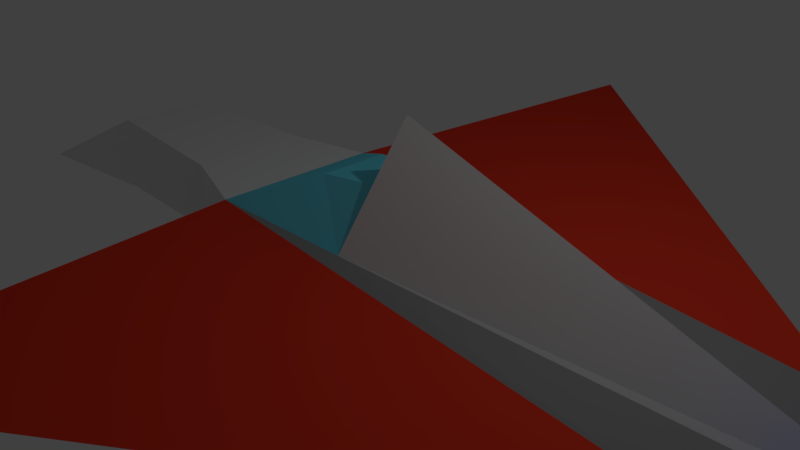 # Source: basic_ship.blend  (saved by Blender 2.78.0; exported with 4.5.12 LTS)
import bpy
from mathutils import Matrix  # noqa: F401  (used for matrix-valued properties, if any)

bpy.ops.wm.read_factory_settings(use_empty=True)
scene = bpy.context.scene
scene.name = 'Scene'

# ---- collections
col_collection_1 = bpy.data.collections.new('Collection 1'); scene.collection.children.link(col_collection_1)

# ---- materials (node trees are filled in below, after node groups)
mat_material = bpy.data.materials.new('Material')
mat_material.alpha_threshold = 0.0
mat_material.use_transparent_shadow = False
mat_material.roughness = 0.5
mat_material.line_color = (0.0, 0.0, 0.0, 1.0)
mat_wings = bpy.data.materials.new('Wings')
mat_wings.alpha_threshold = 0.0
mat_wings.use_transparent_shadow = False
mat_wings.diffuse_color = (0.8, 0.04444, 0.02015, 1.0)
mat_wings.roughness = 0.5
mat_inlets = bpy.data.materials.new('Inlets')
mat_inlets.alpha_threshold = 0.0
mat_inlets.use_transparent_shadow = False
mat_inlets.diffuse_color = (0.0, 0.0, 0.0, 1.0)
mat_inlets.roughness = 0.5
mat_airfoils = bpy.data.materials.new('Airfoils')
mat_airfoils.alpha_threshold = 0.0
mat_airfoils.use_transparent_shadow = False
mat_airfoils.diffuse_color = (0.003376, 0.01839, 0.8, 1.0)
mat_airfoils.roughness = 0.5
mat_body = bpy.data.materials.new('Body')
mat_body.alpha_threshold = 0.0
mat_body.use_transparent_shadow = False
mat_body.diffuse_color = (0.2883, 0.2883, 0.2883, 1.0)
mat_body.roughness = 0.5
mat_window = bpy.data.materials.new('Window')
mat_window.alpha_threshold = 0.0
mat_window.use_transparent_shadow = False
mat_window.diffuse_color = (0.1508, 0.7255, 0.8971, 1.0)
mat_window.roughness = 0.5

# ---- material node trees

# ---- world
world_world = bpy.data.worlds.new('World'); scene.world = world_world
world_world.color = (0.05088, 0.05088, 0.05088)
world_world.use_sun_shadow = False
world_world.sun_shadow_jitter_overblur = 0.0
world_world.cycles.sampling_method = 'MANUAL'

# ---- cameras
cam_camera = bpy.data.cameras.new('Camera')
cam_camera.clip_end = 100.0
cam_camera.lens = 35.0
cam_camera.sensor_width = 32.0
cam_camera.sensor_height = 18.0
cam_camera.ortho_scale = 7.314
cam_camera.dof.focus_distance = 0.0
cam_camera.dof.aperture_fstop = 128.0

# ---- lights
light_lamp = bpy.data.lights.new('Lamp', 'POINT')
light_lamp.transmission_factor = 0.0
light_lamp.cutoff_distance = 30.0
light_lamp.energy = 100.0
light_lamp.shadow_buffer_clip_start = 1.001
light_lamp.shadow_soft_size = 0.1
light_lamp.shadow_maximum_resolution = 0.006
light_lamp.use_absolute_resolution = True

# ---- meshes
me_cube = bpy.data.meshes.new('Cube')
me_cube.from_pydata([(-2.574, 0.8312, 0.6878), (-2.574, 0.8312, -0.4348), (-2.574, -0.8154, 0.6878), (-2.574, -0.8154, -0.4348), (-1.303, -1.277, 0.4481), (-3.148, 0.7988, 0.6878), (-3.148, -0.7831, 0.6878), (-3.148, 0.7988, -0.3601), (-3.148, -0.7831, -0.3601), (-4.967, 0.6772, 0.6878), (-4.967, -0.6615, 0.6878), (-4.967, 0.6772, -0.4654), (-4.967, -0.6615, -0.4654), (-8.213, 0.607, -0.8528), (-8.213, -0.5913, -0.8528), (0.5842, 0.3859, 1.254), (0.5842, -0.3702, 1.254), (6.6, 0.007866, 0.1625), (0.6352, 0.007866, 1.791), (-0.5081, -1.267, -1.216), (-1.271, 1.279, 0.4046), (-0.5131, 1.279, -1.182), (5.372, 0.279, 0.1666), (5.372, -0.2633, 0.1625), (5.505, 1.215, 0.1755), (-0.8873, 6.516, 0.6544), (5.505, -1.199, 0.1713), (5.505, 0.07804, -0.8156), (-0.8873, -6.501, 0.6544), (-0.5131, 2.172, -0.3887), (-0.5081, -2.557, -0.384), (8.02, -1.742, 1.926), (8.02, 1.981, 1.926), (-1.436, 1.171, 0.6544), (-0.4509, 1.171, -1.408), (-0.4509, 2.332, -0.3768), (-1.436, -1.167, 0.6544), (-0.4509, -1.155, -1.408), (-0.4509, -2.753, -0.3768), (-0.9675, 1.263, 0.5496), (-0.2098, 1.263, -1.037), (-0.2098, 2.156, -0.2437), (-0.9996, -1.293, 0.5932), (-0.2049, -1.283, -1.071), (-0.2049, -2.573, -0.2389), (0.5552, 0.975, 0.5448), (0.5552, -0.9592, 0.5448), (0.6857, 0.007866, 2.056), (0.8444, 0.3859, 1.229), (0.8444, -0.3702, 1.229), (0.8955, 0.007866, 1.766), (-0.255, 0.4736, 1.173), (-0.255, -0.4638, 1.173)], [], [(1, 7, 5, 0), (34, 1, 0, 33), (34, 37, 3, 1), (17, 31, 27), (45, 47, 17, 22), (6, 10, 12, 8), (0, 5, 6, 2), (2, 6, 8, 3), (3, 8, 7, 1), (12, 14, 13, 11), (7, 11, 9, 5), (8, 12, 11, 7), (5, 9, 10, 6), (9, 13, 14, 10), (10, 14, 12), (11, 13, 9), (27, 37, 34), (22, 17, 32), (22, 24, 33, 45), (3, 37, 36, 2), (17, 47, 46, 23), (16, 18, 50, 49), (46, 16, 52, 36), (0, 2, 36, 33), (27, 38, 37), (24, 22, 32), (46, 36, 26, 23), (28, 36, 38), (30, 4, 42, 44), (27, 34, 35), (24, 25, 33), (36, 28, 26), (27, 26, 28, 38), (24, 27, 35, 25), (29, 21, 40, 41), (35, 33, 25), (23, 26, 31), (31, 26, 27), (24, 32, 27), (17, 23, 31), (17, 27, 32), (20, 21, 34, 33), (21, 29, 35, 34), (19, 4, 36, 37), (30, 19, 37, 38), (4, 30, 38, 36), (29, 20, 33, 35), (43, 44, 42), (40, 39, 41), (4, 19, 43, 42), (21, 20, 39, 40), (20, 29, 41, 39), (19, 30, 44, 43), (51, 33, 36, 52), (15, 18, 47, 45), (18, 16, 46, 47), (49, 50, 48), (18, 15, 48, 50), (15, 16, 49, 48), (33, 51, 15, 45), (15, 51, 52, 16)])
me_cube.polygons.foreach_set('material_index', [0, 4, 0, 3, 0, 0, 0, 0, 0, 0, 0, 0, 0, 0, 0, 0, 4, 3, 4, 0, 0, 0, 5, 0, 4, 3, 4, 1, 0, 4, 1, 1, 1, 1, 0, 1, 3, 3, 3, 3, 3, 0, 0, 0, 0, 0, 0, 2, 2, 0, 0, 0, 0, 5, 0, 0, 2, 0, 0, 5, 5])
me_cube.materials.append(mat_material)
me_cube.materials.append(mat_wings)
me_cube.materials.append(mat_inlets)
me_cube.materials.append(mat_airfoils)
me_cube.materials.append(mat_body)
me_cube.materials.append(mat_window)
me_cube.use_remesh_preserve_volume = False
me_cube.use_remesh_preserve_attributes = False
me_cube.use_mirror_vertex_groups = False
me_cube.update()

# ---- objects
ob_empty = bpy.data.objects.new('Empty', None)
ob_ship = bpy.data.objects.new('Ship', me_cube)
ob_lamp = bpy.data.objects.new('Lamp', light_lamp)
ob_camera = bpy.data.objects.new('Camera', cam_camera)

# ---- transforms, parenting, visibility, modifiers, constraints
ob_empty.location = (0.0, 0.0, 0.0)
ob_empty.empty_image_offset = (0.0, 0.0)
ob_empty.hide_viewport = True
ob_empty.lineart.crease_threshold = 0.0
ob_ship.location = (0.0, 0.0, 0.0)
ob_ship.lock_rotations_4d = False
ob_ship.empty_display_type = 'ARROWS'
ob_ship.lineart.crease_threshold = 0.0
ob_lamp.location = (4.076, 1.005, 5.904)
ob_lamp.rotation_euler = (0.6503, 0.05522, 1.866)
ob_lamp.lock_rotations_4d = False
ob_lamp.empty_display_type = 'ARROWS'
ob_lamp.color = (0.0, 0.0, 0.0, 0.0)
ob_lamp.lineart.crease_threshold = 0.0
ob_camera.location = (7.481, -6.508, 5.344)
ob_camera.rotation_euler = (1.109, 0.0, 0.8149)
ob_camera.lock_rotations_4d = False
ob_camera.empty_display_type = 'ARROWS'
ob_camera.color = (0.0, 0.0, 0.0, 0.0)
ob_camera.display_type = 'WIRE'
ob_camera.lineart.crease_threshold = 0.0

# ---- collection membership
col_collection_1.objects.link(ob_empty)
col_collection_1.objects.link(ob_ship)
col_collection_1.objects.link(ob_lamp)
col_collection_1.objects.link(ob_camera)

# ---- scene / render settings (as saved in the file)
scene.camera = ob_camera
scene.frame_start = 1; scene.frame_end = 250; scene.frame_set(98)
scene.render.engine = 'BLENDER_EEVEE_NEXT'
scene.render.resolution_percentage = 50
scene.render.dither_intensity = 0.0
scene.cycles.use_denoising = False
scene.cycles.samples = 128
scene.cycles.sampling_pattern = 'TABULATED_SOBOL'
scene.cycles.light_sampling_threshold = 0.0
scene.cycles.use_adaptive_sampling = False
scene.cycles.use_light_tree = False
scene.cycles.blur_glossy = 0.0
scene.cycles.sample_clamp_indirect = 0.0
scene.view_settings.view_transform = 'Standard'
bpy.context.view_layer.update()
